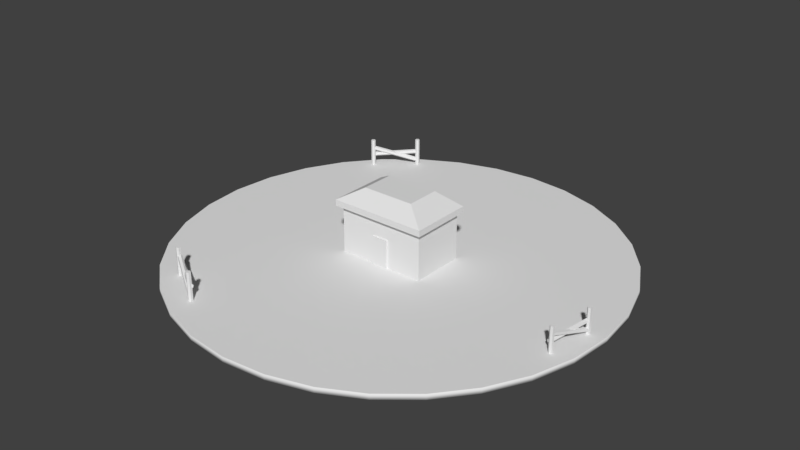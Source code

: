# Source: Farm.blend  (saved by Blender 2.79.0; exported with 4.5.12 LTS)
import bpy
from mathutils import Matrix  # noqa: F401  (used for matrix-valued properties, if any)

bpy.ops.wm.read_factory_settings(use_empty=True)
scene = bpy.context.scene
scene.name = 'Scene'

# ---- collections
col_collection_1 = bpy.data.collections.new('Collection 1'); scene.collection.children.link(col_collection_1)

# ---- world
world_world = bpy.data.worlds.new('World'); scene.world = world_world
world_world.color = (0.05088, 0.05088, 0.05088)
world_world.use_sun_shadow = False
world_world.sun_shadow_jitter_overblur = 0.0
world_world.cycles.sampling_method = 'MANUAL'

# ---- meshes
me_cylinder_005 = bpy.data.meshes.new('Cylinder.005')
me_cylinder_005.from_pydata([(0.0, 0.05, -1.0), (0.0, 0.05, 1.0), (0.0433, 0.025, -1.0), (0.0433, 0.025, 1.0), (0.0433, -0.025, -1.0), (0.0433, -0.025, 1.0), (-4.371e-09, -0.05, -1.0), (-4.371e-09, -0.05, 1.0), (-0.0433, -0.025, -1.0), (-0.0433, -0.025, 1.0), (-0.0433, 0.025, -1.0), (-0.0433, 0.025, 1.0), (-0.8406, 0.5826, 0.3143), (0.05586, 0.03435, 0.0971), (-0.833, 0.5927, 0.1546), (0.06346, 0.04451, -0.0626), (-0.8504, 0.5617, 0.03866), (0.04602, 0.01347, -0.1785), (-0.8755, 0.5205, 0.08244), (0.02098, -0.02773, -0.1347), (-0.8831, 0.5103, 0.2421), (0.01337, -0.03789, 0.02496), (-0.8656, 0.5414, 0.3581), (0.03081, -0.006846, 0.1409), (-0.848, 0.5504, -0.2482), (0.01795, 0.03467, 0.7572), (-0.8272, 0.5498, -0.3984), (0.03872, 0.0341, 0.607), (-0.8352, 0.5111, -0.4996), (0.03072, -0.004581, 0.5058), (-0.864, 0.473, -0.4507), (0.001957, -0.0427, 0.5548), (-0.8848, 0.4736, -0.3005), (-0.01881, -0.04213, 0.705), (-0.8768, 0.5122, -0.1993), (-0.01082, -0.003448, 0.8062), (-0.8787, 0.5579, -1.0), (-0.8787, 0.5579, 1.0), (-0.8354, 0.5329, -1.0), (-0.8354, 0.5329, 1.0), (-0.8354, 0.4829, -1.0), (-0.8354, 0.4829, 1.0), (-0.8787, 0.4579, -1.0), (-0.8787, 0.4579, 1.0), (-0.922, 0.4829, -1.0), (-0.922, 0.4829, 1.0), (-0.922, 0.5329, -1.0), (-0.922, 0.5329, 1.0)], [], [(0, 1, 3, 2), (2, 3, 5, 4), (4, 5, 7, 6), (6, 7, 9, 8), (3, 1, 11, 9, 7, 5), (8, 9, 11, 10), (10, 11, 1, 0), (0, 2, 4, 6, 8, 10), (12, 13, 15, 14), (14, 15, 17, 16), (16, 17, 19, 18), (18, 19, 21, 20), (15, 13, 23, 21, 19, 17), (20, 21, 23, 22), (22, 23, 13, 12), (12, 14, 16, 18, 20, 22), (24, 25, 27, 26), (26, 27, 29, 28), (28, 29, 31, 30), (30, 31, 33, 32), (27, 25, 35, 33, 31, 29), (32, 33, 35, 34), (34, 35, 25, 24), (24, 26, 28, 30, 32, 34), (36, 37, 39, 38), (38, 39, 41, 40), (40, 41, 43, 42), (42, 43, 45, 44), (39, 37, 47, 45, 43, 41), (44, 45, 47, 46), (46, 47, 37, 36), (36, 38, 40, 42, 44, 46)])
me_cylinder_005.use_remesh_preserve_volume = False
me_cylinder_005.use_remesh_preserve_attributes = False
me_cylinder_005.use_mirror_vertex_groups = False
me_cylinder_005.update()
me_cylinder_004 = bpy.data.meshes.new('Cylinder.004')
me_cylinder_004.from_pydata([(0.0, 0.05, -1.0), (0.0, 0.05, 1.0), (0.0433, 0.025, -1.0), (0.0433, 0.025, 1.0), (0.0433, -0.025, -1.0), (0.0433, -0.025, 1.0), (-4.371e-09, -0.05, -1.0), (-4.371e-09, -0.05, 1.0), (-0.0433, -0.025, -1.0), (-0.0433, -0.025, 1.0), (-0.0433, 0.025, -1.0), (-0.0433, 0.025, 1.0), (-0.8406, 0.5826, 0.3143), (0.05586, 0.03435, 0.0971), (-0.833, 0.5927, 0.1546), (0.06346, 0.04451, -0.0626), (-0.8504, 0.5617, 0.03866), (0.04602, 0.01347, -0.1785), (-0.8755, 0.5205, 0.08244), (0.02098, -0.02773, -0.1347), (-0.8831, 0.5103, 0.2421), (0.01337, -0.03789, 0.02496), (-0.8656, 0.5414, 0.3581), (0.03081, -0.006846, 0.1409), (-0.848, 0.5504, -0.2482), (0.01795, 0.03467, 0.7572), (-0.8272, 0.5498, -0.3984), (0.03872, 0.0341, 0.607), (-0.8352, 0.5111, -0.4996), (0.03072, -0.004581, 0.5058), (-0.864, 0.473, -0.4507), (0.001957, -0.0427, 0.5548), (-0.8848, 0.4736, -0.3005), (-0.01881, -0.04213, 0.705), (-0.8768, 0.5122, -0.1993), (-0.01082, -0.003448, 0.8062), (-0.8787, 0.5579, -1.0), (-0.8787, 0.5579, 1.0), (-0.8354, 0.5329, -1.0), (-0.8354, 0.5329, 1.0), (-0.8354, 0.4829, -1.0), (-0.8354, 0.4829, 1.0), (-0.8787, 0.4579, -1.0), (-0.8787, 0.4579, 1.0), (-0.922, 0.4829, -1.0), (-0.922, 0.4829, 1.0), (-0.922, 0.5329, -1.0), (-0.922, 0.5329, 1.0)], [], [(0, 1, 3, 2), (2, 3, 5, 4), (4, 5, 7, 6), (6, 7, 9, 8), (3, 1, 11, 9, 7, 5), (8, 9, 11, 10), (10, 11, 1, 0), (0, 2, 4, 6, 8, 10), (12, 13, 15, 14), (14, 15, 17, 16), (16, 17, 19, 18), (18, 19, 21, 20), (15, 13, 23, 21, 19, 17), (20, 21, 23, 22), (22, 23, 13, 12), (12, 14, 16, 18, 20, 22), (24, 25, 27, 26), (26, 27, 29, 28), (28, 29, 31, 30), (30, 31, 33, 32), (27, 25, 35, 33, 31, 29), (32, 33, 35, 34), (34, 35, 25, 24), (24, 26, 28, 30, 32, 34), (36, 37, 39, 38), (38, 39, 41, 40), (40, 41, 43, 42), (42, 43, 45, 44), (39, 37, 47, 45, 43, 41), (44, 45, 47, 46), (46, 47, 37, 36), (36, 38, 40, 42, 44, 46)])
me_cylinder_004.use_remesh_preserve_volume = False
me_cylinder_004.use_remesh_preserve_attributes = False
me_cylinder_004.use_mirror_vertex_groups = False
me_cylinder_004.update()
me_cylinder_001 = bpy.data.meshes.new('Cylinder.001')
me_cylinder_001.from_pydata([(0.0, 0.05, -1.0), (0.0, 0.05, 1.0), (0.0433, 0.025, -1.0), (0.0433, 0.025, 1.0), (0.0433, -0.025, -1.0), (0.0433, -0.025, 1.0), (-4.371e-09, -0.05, -1.0), (-4.371e-09, -0.05, 1.0), (-0.0433, -0.025, -1.0), (-0.0433, -0.025, 1.0), (-0.0433, 0.025, -1.0), (-0.0433, 0.025, 1.0), (-0.8406, 0.5826, 0.3143), (0.05586, 0.03435, 0.0971), (-0.833, 0.5927, 0.1546), (0.06346, 0.04451, -0.0626), (-0.8504, 0.5617, 0.03866), (0.04602, 0.01347, -0.1785), (-0.8755, 0.5205, 0.08244), (0.02098, -0.02773, -0.1347), (-0.8831, 0.5103, 0.2421), (0.01337, -0.03789, 0.02496), (-0.8656, 0.5414, 0.3581), (0.03081, -0.006846, 0.1409), (-0.848, 0.5504, -0.2482), (0.01795, 0.03467, 0.7572), (-0.8272, 0.5498, -0.3984), (0.03872, 0.0341, 0.607), (-0.8352, 0.5111, -0.4996), (0.03072, -0.004581, 0.5058), (-0.864, 0.473, -0.4507), (0.001957, -0.0427, 0.5548), (-0.8848, 0.4736, -0.3005), (-0.01881, -0.04213, 0.705), (-0.8768, 0.5122, -0.1993), (-0.01082, -0.003448, 0.8062), (-0.8787, 0.5579, -1.0), (-0.8787, 0.5579, 1.0), (-0.8354, 0.5329, -1.0), (-0.8354, 0.5329, 1.0), (-0.8354, 0.4829, -1.0), (-0.8354, 0.4829, 1.0), (-0.8787, 0.4579, -1.0), (-0.8787, 0.4579, 1.0), (-0.922, 0.4829, -1.0), (-0.922, 0.4829, 1.0), (-0.922, 0.5329, -1.0), (-0.922, 0.5329, 1.0)], [], [(0, 1, 3, 2), (2, 3, 5, 4), (4, 5, 7, 6), (6, 7, 9, 8), (3, 1, 11, 9, 7, 5), (8, 9, 11, 10), (10, 11, 1, 0), (0, 2, 4, 6, 8, 10), (12, 13, 15, 14), (14, 15, 17, 16), (16, 17, 19, 18), (18, 19, 21, 20), (15, 13, 23, 21, 19, 17), (20, 21, 23, 22), (22, 23, 13, 12), (12, 14, 16, 18, 20, 22), (24, 25, 27, 26), (26, 27, 29, 28), (28, 29, 31, 30), (30, 31, 33, 32), (27, 25, 35, 33, 31, 29), (32, 33, 35, 34), (34, 35, 25, 24), (24, 26, 28, 30, 32, 34), (36, 37, 39, 38), (38, 39, 41, 40), (40, 41, 43, 42), (42, 43, 45, 44), (39, 37, 47, 45, 43, 41), (44, 45, 47, 46), (46, 47, 37, 36), (36, 38, 40, 42, 44, 46)])
me_cylinder_001.use_remesh_preserve_volume = False
me_cylinder_001.use_remesh_preserve_attributes = False
me_cylinder_001.use_mirror_vertex_groups = False
me_cylinder_001.update()
me_cube_001 = bpy.data.meshes.new('Cube.001')
me_cube_001.from_pydata([(-1.004, -1.033, -0.5889), (-0.5421, -0.5421, 0.1029), (-1.004, 0.967, -0.5889), (-0.5421, 0.5421, 0.1029), (0.9963, -1.033, -0.5889), (0.5421, -0.5421, 0.1029), (0.9963, 0.967, -0.5889), (0.5421, 0.5421, 0.1029), (-1.004, 0.967, -0.9154), (-1.004, -1.033, -0.9154), (0.9963, 0.967, -0.9154), (0.9963, -1.033, -0.9154)], [], [(0, 1, 3, 2), (2, 3, 7, 6), (6, 7, 5, 4), (4, 5, 1, 0), (2, 6, 10, 8), (7, 3, 1, 5), (8, 10, 11, 9), (0, 2, 8, 9), (6, 4, 11, 10), (4, 0, 9, 11)])
me_cube_001.use_remesh_preserve_volume = False
me_cube_001.use_remesh_preserve_attributes = False
me_cube_001.use_mirror_vertex_groups = False
me_cube_001.update()
me_cube = bpy.data.meshes.new('Cube')
me_cube.from_pydata([(-1.0, -1.0, -1.0), (-1.0, -1.0, 1.0), (-1.0, 1.0, -1.0), (-1.0, 1.0, 1.0), (1.0, -1.0, -1.0), (1.0, -1.0, 1.0), (1.0, 1.0, -1.0), (1.0, 1.0, 1.0)], [], [(0, 1, 3, 2), (2, 3, 7, 6), (6, 7, 5, 4), (4, 5, 1, 0), (2, 6, 4, 0), (7, 3, 1, 5)])
me_cube.use_remesh_preserve_volume = False
me_cube.use_remesh_preserve_attributes = False
me_cube.use_mirror_vertex_groups = False
me_cube.update()
me_farmgrounds = bpy.data.meshes.new('FarmGrounds')
me_farmgrounds.from_pydata([(0.0, 4.0, -0.05), (0.0, 4.0, 0.05), (0.7804, 3.923, -0.05), (0.7804, 3.923, 0.05), (1.531, 3.696, -0.05), (1.531, 3.696, 0.05), (2.222, 3.326, -0.05), (2.222, 3.326, 0.05), (2.828, 2.828, -0.05), (2.828, 2.828, 0.05), (3.326, 2.222, -0.05), (3.326, 2.222, 0.05), (3.696, 1.531, -0.05), (3.696, 1.531, 0.05), (3.923, 0.7804, -0.05), (3.923, 0.7804, 0.05), (4.0, 3.02e-07, -0.05), (4.0, 3.02e-07, 0.05), (3.923, -0.7804, -0.05), (3.923, -0.7804, 0.05), (3.696, -1.531, -0.05), (3.696, -1.531, 0.05), (3.326, -2.222, -0.05), (3.326, -2.222, 0.05), (2.828, -2.828, -0.05), (2.828, -2.828, 0.05), (2.222, -3.326, -0.05), (2.222, -3.326, 0.05), (1.531, -3.696, -0.05), (1.531, -3.696, 0.05), (0.7804, -3.923, -0.05), (0.7804, -3.923, 0.05), (-1.303e-06, -4.0, -0.05), (-1.303e-06, -4.0, 0.05), (-0.7804, -3.923, -0.05), (-0.7804, -3.923, 0.05), (-1.531, -3.696, -0.05), (-1.531, -3.696, 0.05), (-2.222, -3.326, -0.05), (-2.222, -3.326, 0.05), (-2.828, -2.828, -0.05), (-2.828, -2.828, 0.05), (-3.326, -2.222, -0.05), (-3.326, -2.222, 0.05), (-3.696, -1.531, -0.05), (-3.696, -1.531, 0.05), (-3.923, -0.7804, -0.05), (-3.923, -0.7804, 0.05), (-4.0, 3.862e-06, -0.05), (-4.0, 3.862e-06, 0.05), (-3.923, 0.7804, -0.05), (-3.923, 0.7804, 0.05), (-3.696, 1.531, -0.05), (-3.696, 1.531, 0.05), (-3.326, 2.222, -0.05), (-3.326, 2.222, 0.05), (-2.828, 2.828, -0.05), (-2.828, 2.828, 0.05), (-2.222, 3.326, -0.05), (-2.222, 3.326, 0.05), (-1.531, 3.696, -0.05), (-1.531, 3.696, 0.05), (-0.7804, 3.923, -0.05), (-0.7804, 3.923, 0.05)], [], [(0, 1, 3, 2), (2, 3, 5, 4), (4, 5, 7, 6), (6, 7, 9, 8), (8, 9, 11, 10), (10, 11, 13, 12), (12, 13, 15, 14), (14, 15, 17, 16), (16, 17, 19, 18), (18, 19, 21, 20), (20, 21, 23, 22), (22, 23, 25, 24), (24, 25, 27, 26), (26, 27, 29, 28), (28, 29, 31, 30), (30, 31, 33, 32), (32, 33, 35, 34), (34, 35, 37, 36), (36, 37, 39, 38), (38, 39, 41, 40), (40, 41, 43, 42), (42, 43, 45, 44), (44, 45, 47, 46), (46, 47, 49, 48), (48, 49, 51, 50), (50, 51, 53, 52), (52, 53, 55, 54), (54, 55, 57, 56), (56, 57, 59, 58), (58, 59, 61, 60), (3, 1, 63, 61, 59, 57, 55, 53, 51, 49, 47, 45, 43, 41, 39, 37, 35, 33, 31, 29, 27, 25, 23, 21, 19, 17, 15, 13, 11, 9, 7, 5), (60, 61, 63, 62), (62, 63, 1, 0), (0, 2, 4, 6, 8, 10, 12, 14, 16, 18, 20, 22, 24, 26, 28, 30, 32, 34, 36, 38, 40, 42, 44, 46, 48, 50, 52, 54, 56, 58, 60, 62)])
me_farmgrounds.polygons.foreach_set('use_smooth', [1, 1, 1, 1, 1, 1, 1, 1, 1, 1, 1, 1, 1, 1, 1, 1, 1, 1, 1, 1, 1, 1, 1, 1, 1, 1, 1, 1, 1, 1, 0, 1, 1, 0])
_uv = me_farmgrounds.uv_layers.new(name='UVMap')
_uv.uv.foreach_set('vector', [0.0, 0.0, 0.0, 0.0, 0.0, 0.0, 0.0, 0.0, 0.0, 0.0, 0.0, 0.0, 0.0, 0.0, 0.0, 0.0, 0.0, 0.0, 0.0, 0.0, 0.0, 0.0, 0.0, 0.0, 0.0, 0.0, 0.0, 0.0, 0.0, 0.0, 0.0, 0.0, 0.0, 0.0, 0.0, 0.0, 0.0, 0.0, 0.0, 0.0, 0.0, 0.0, 0.0, 0.0, 0.0, 0.0, 0.0, 0.0, 0.0, 0.0, 0.0, 0.0, 0.0, 0.0, 0.0, 0.0, 0.0, 0.0, 0.0, 0.0, 0.0, 0.0, 0.0, 0.0, 0.0, 0.0, 0.0, 0.0, 0.0, 0.0, 0.0, 0.0, 0.0, 0.0, 0.0, 0.0, 0.0, 0.0, 0.0, 0.0, 0.0, 0.0, 0.0, 0.0, 0.0, 0.0, 0.0, 0.0, 0.0, 0.0, 0.0, 0.0, 0.0, 0.0, 0.0, 0.0, 0.0, 0.0, 0.0, 0.0, 0.0, 0.0, 0.0, 0.0, 0.0, 0.0, 0.0, 0.0, 0.0, 0.0, 0.0, 0.0, 0.0, 0.0, 0.0, 0.0, 0.0, 0.0, 0.0, 0.0, 0.0, 0.0, 0.0, 0.0, 0.0, 0.0, 0.0, 0.0, 0.0, 0.0, 0.0, 0.0, 0.0, 0.0, 0.0, 0.0, 0.0, 0.0, 0.0, 0.0, 0.0, 0.0, 0.0, 0.0, 0.0, 0.0, 0.0, 0.0, 0.0, 0.0, 0.0, 0.0, 0.0, 0.0, 0.0, 0.0, 0.0, 0.0, 0.0, 0.0, 0.0, 0.0, 0.0, 0.0, 0.0, 0.0, 0.0, 0.0, 0.0, 0.0, 0.0, 0.0, 0.0, 0.0, 0.0, 0.0, 0.0, 0.0, 0.0, 0.0, 0.0, 0.0, 0.0, 0.0, 0.0, 0.0, 0.0, 0.0, 0.0, 0.0, 0.0, 0.0, 0.0, 0.0, 0.0, 0.0, 0.0, 0.0, 0.0, 0.0, 0.0, 0.0, 0.0, 0.0, 0.0, 0.0, 0.0, 0.0, 0.0, 0.0, 0.0, 0.0, 0.0, 0.0, 0.0, 0.0, 0.0, 0.0, 0.0, 0.0, 0.0, 0.0, 0.0, 0.0, 0.0, 0.0, 0.0, 0.0, 0.0, 0.0, 0.0, 0.0, 0.0, 0.0, 0.0, 0.0, 0.0, 0.0, 0.0, 0.0, 0.5492, 0.9999, 0.4508, 0.9999, 0.3542, 0.9807, 0.2632, 0.943, 0.1813, 0.8883, 0.1117, 0.8187, 0.057, 0.7368, 0.01931, 0.6458, 0.0001006, 0.5492, 9.998e-05, 0.4508, 0.01931, 0.3542, 0.05699, 0.2632, 0.1117, 0.1813, 0.1813, 0.1117, 0.2632, 0.05699, 0.3542, 0.01931, 0.4508, 9.998e-05, 0.5492, 9.998e-05, 0.6458, 0.01931, 0.7368, 0.05699, 0.8187, 0.1117, 0.8883, 0.1813, 0.943, 0.2632, 0.9807, 0.3542, 0.9999, 0.4508, 0.9999, 0.5492, 0.9807, 0.6458, 0.943, 0.7368, 0.8883, 0.8187, 0.8187, 0.8883, 0.7368, 0.943, 0.6458, 0.9807, 0.0, 0.0, 0.0, 0.0, 0.0, 0.0, 0.0, 0.0, 0.0, 0.0, 0.0, 0.0, 0.0, 0.0, 0.0, 0.0, 0.0, 0.0, 0.0, 0.0, 0.0, 0.0, 0.0, 0.0, 0.0, 0.0, 0.0, 0.0, 0.0, 0.0, 0.0, 0.0, 0.0, 0.0, 0.0, 0.0, 0.0, 0.0, 0.0, 0.0, 0.0, 0.0, 0.0, 0.0, 0.0, 0.0, 0.0, 0.0, 0.0, 0.0, 0.0, 0.0, 0.0, 0.0, 0.0, 0.0, 0.0, 0.0, 0.0, 0.0, 0.0, 0.0, 0.0, 0.0, 0.0, 0.0, 0.0, 0.0, 0.0, 0.0, 0.0, 0.0, 0.0, 0.0, 0.0, 0.0, 0.0, 0.0, 0.0, 0.0])
me_farmgrounds.use_remesh_preserve_volume = False
me_farmgrounds.use_remesh_preserve_attributes = False
me_farmgrounds.use_mirror_vertex_groups = False
me_farmgrounds.update()
me_farm = bpy.data.meshes.new('Farm')
me_farm.from_pydata([(-0.5, -0.5, -0.5), (-0.5, -0.5, 0.5), (-0.5, 0.5, -0.5), (-0.5, 0.5, 0.5), (0.5, -0.5, -0.5), (0.5, -0.5, 0.5), (0.5, 0.5, -0.5), (0.5, 0.5, 0.5), (-0.5, -0.5, -0.5), (-0.5, -0.5, 0.5), (-0.5, 0.5, -0.5), (-0.5, 0.5, 0.5), (-0.5, 0.124, -0.124), (-0.5, -0.124, -0.124), (-0.5, -0.124, 0.124), (-0.5, 0.124, 0.124), (-0.3235, 0.124, -0.124), (-0.3235, -0.124, -0.124), (-0.3235, -0.124, 0.124), (-0.3235, 0.124, 0.124)], [], [(15, 12, 16, 19), (2, 3, 7, 6), (6, 7, 5, 4), (4, 5, 1, 0), (2, 6, 4, 0), (7, 3, 1, 5), (13, 12, 10, 8), (14, 13, 8, 9), (15, 14, 9, 11), (12, 15, 11, 10), (17, 18, 19, 16), (13, 14, 18, 17), (14, 15, 19, 18), (12, 13, 17, 16)])
me_farm.use_remesh_preserve_volume = False
me_farm.use_remesh_preserve_attributes = False
me_farm.use_mirror_vertex_groups = False
me_farm.update()

# ---- objects
ob_cylinder_002 = bpy.data.objects.new('Cylinder.002', me_cylinder_005)
ob_cylinder_000 = bpy.data.objects.new('Cylinder.000', me_cylinder_004)
ob_cylinder_001 = bpy.data.objects.new('Cylinder.001', me_cylinder_001)
ob_cube_001 = bpy.data.objects.new('Cube.001', me_cube_001)
ob_cube = bpy.data.objects.new('Cube', me_cube)
ob_farmgrounds = bpy.data.objects.new('FarmGrounds', me_farmgrounds)
ob_farm = bpy.data.objects.new('Farm', me_farm)

# ---- transforms, parenting, visibility, modifiers, constraints
ob_cylinder_002.location = (-2.152, 3.119, 0.3058)
ob_cylinder_002.rotation_euler = (0.0, -0.0, 1.243)
ob_cylinder_002.scale = (0.8525, 0.8525, -0.2582)
ob_cylinder_002.lineart.crease_threshold = 0.0
ob_cylinder_000.location = (3.722, -0.09615, 0.2756)
ob_cylinder_000.rotation_euler = (0.0, -0.0, 1.911)
ob_cylinder_000.scale = (0.7886, 0.7886, -0.2388)
ob_cylinder_000.lineart.crease_threshold = 0.0
ob_cylinder_001.location = (-1.56, -3.247, 0.3058)
ob_cylinder_001.scale = (0.8525, 0.8525, -0.2582)
ob_cylinder_001.lineart.crease_threshold = 0.0
ob_cube_001.location = (0.0, 0.0, 1.229)
ob_cube_001.scale = (0.8875, 0.5713, 0.3493)
ob_cube_001.lineart.crease_threshold = 0.0
ob_cube.location = (0.004619, -0.3443, 0.3059)
ob_cube.scale = (0.1437, 0.1889, 0.2695)
ob_cube.lineart.crease_threshold = 0.0
ob_farmgrounds.location = (0.0, 0.0, 0.0)
ob_farmgrounds.lineart.crease_threshold = 0.0
ob_farm.parent = ob_farmgrounds
ob_farm.location = (0.0, 0.0, 0.5)
ob_farm.scale = (1.613, 1.0, 1.0)
ob_farm.lineart.crease_threshold = 0.0

# ---- collection membership
col_collection_1.objects.link(ob_cylinder_002)
col_collection_1.objects.link(ob_cylinder_000)
col_collection_1.objects.link(ob_cylinder_001)
col_collection_1.objects.link(ob_cube_001)
col_collection_1.objects.link(ob_cube)
col_collection_1.objects.link(ob_farmgrounds)
col_collection_1.objects.link(ob_farm)

# ---- scene / render settings (as saved in the file)
scene.frame_start = 1; scene.frame_end = 250; scene.frame_set(0)
scene.render.engine = 'BLENDER_EEVEE_NEXT'
scene.render.resolution_percentage = 50
scene.render.dither_intensity = 0.0
scene.cycles.use_denoising = False
scene.cycles.samples = 128
scene.cycles.sampling_pattern = 'TABULATED_SOBOL'
scene.cycles.use_adaptive_sampling = False
scene.cycles.use_light_tree = False
scene.cycles.blur_glossy = 0.0
scene.cycles.sample_clamp_indirect = 0.0
scene.view_settings.view_transform = 'Standard'
bpy.context.view_layer.update()

# ---- added for rendering (the .blend has no active camera and no usable light): camera, sun
cam_auto = bpy.data.cameras.new('AutoCamera')
cam_auto.lens = 50.0
cam_auto.sensor_width = 36.0
cam_auto.clip_end = 1000.0
ob_auto_camera = bpy.data.objects.new('AutoCamera', cam_auto)
scene.collection.objects.link(ob_auto_camera)
ob_auto_camera.location = (10.5399, -12.647, 9.03872)
ob_auto_camera.rotation_euler = (1.09748, -7.21219e-08, 0.694738)
scene.camera = ob_auto_camera
light_auto_sun = bpy.data.lights.new('AutoSun', 'SUN')
light_auto_sun.energy = 3.0
light_auto_sun.angle = 0.0523599
ob_auto_sun = bpy.data.objects.new('AutoSun', light_auto_sun)
scene.collection.objects.link(ob_auto_sun)
ob_auto_sun.rotation_euler = (0.872665, 0.174533, 0.523599)
bpy.context.view_layer.update()
